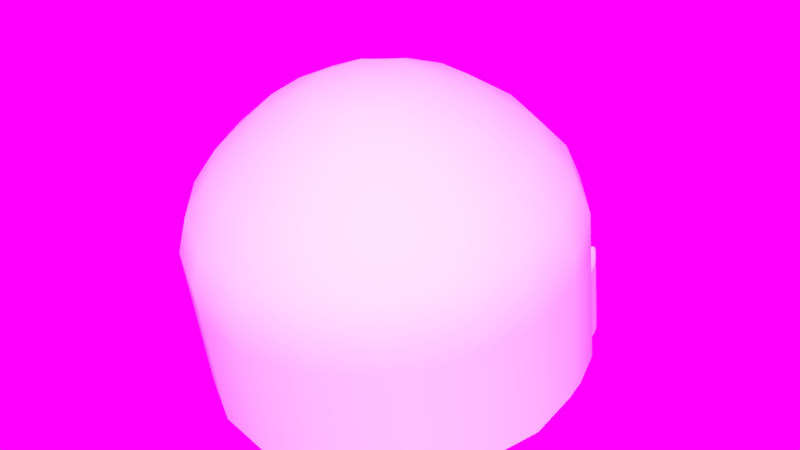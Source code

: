 # Source: armorbonus.blend  (saved by Blender 2.79.2; exported with 4.5.12 LTS)
import bpy
from mathutils import Matrix  # noqa: F401  (used for matrix-valued properties, if any)

bpy.ops.wm.read_factory_settings(use_empty=True)
scene = bpy.context.scene
scene.name = 'Scene'

# ---- collections
col_collection_1 = bpy.data.collections.new('Collection 1'); scene.collection.children.link(col_collection_1)
col_collection_2 = bpy.data.collections.new('Collection 2'); scene.collection.children.link(col_collection_2)
col_collection_3 = bpy.data.collections.new('Collection 3'); scene.collection.children.link(col_collection_3)

# ---- images (referenced by path relative to the original .blend; pixels are not part of the script)
import os
ASSET_DIR = os.environ.get("B2B_ASSET_DIR", "")  # directory of the original .blend (textures are referenced by path, not embedded)
HERE = os.path.dirname(os.path.abspath(__file__))  # packed textures are extracted next to this script under _unpacked/

def load_image(name, relpath, width, height, colorspace="sRGB"):
    """Load a texture the original file referenced (path relative to the .blend, or extracted next to this script)."""
    p = next((c for c in (os.path.join(HERE, relpath), os.path.join(ASSET_DIR, relpath)) if relpath and os.path.exists(c)), "")
    if p:
        img = bpy.data.images.load(p, check_existing=True)
        img.name = name
    else:  # same state as the original file: an image datablock whose file is absent (Cycles renders it pink)
        img = bpy.data.images.new(name, width, height)
        img.source = "FILE"
        img.filepath = "//" + (relpath or name)
    img.colorspace_settings.name = colorspace
    return img
img_studioeganstudio2hdr_hdr = load_image('StudioEganStudio2HDR.hdr', 'StudioEganStudio2HDR.hdr', 1024, 1024, 'Linear Rec.709')

# ---- node groups
ng_auto_smooth = bpy.data.node_groups.new('Auto Smooth', 'GeometryNodeTree')
_s = ng_auto_smooth.interface.new_socket(name='Geometry', in_out='OUTPUT', socket_type='NodeSocketGeometry')
_s = ng_auto_smooth.interface.new_socket(name='Geometry', in_out='INPUT', socket_type='NodeSocketGeometry')
_s = ng_auto_smooth.interface.new_socket(name='Angle', in_out='INPUT', socket_type='NodeSocketFloat')
_s.subtype = 'ANGLE'
_s.min_value = 0.0
_s.max_value = 3.142
ng_auto_smooth.is_modifier = True
_N = ng_auto_smooth.nodes; _L = ng_auto_smooth.links
n0 = _N.new('NodeGroupOutput'); n0.name = 'Group Output'; n0.location = (480, -100)
n1 = _N.new('NodeGroupInput'); n1.name = 'Group Input'; n1.location = (-420, -300)
n2 = _N.new('NodeGroupInput'); n2.name = 'Group Input.001'; n2.location = (-60, -100)
n3 = _N.new('GeometryNodeSetShadeSmooth'); n3.name = 'Set Shade Smooth'; n3.location = (120, -100)
n3.domain = 'EDGE'
n4 = _N.new('GeometryNodeSetShadeSmooth'); n4.name = 'Set Shade Smooth.001'; n4.location = (300, -100)
n5 = _N.new('GeometryNodeInputMeshEdgeAngle'); n5.name = 'Edge Angle'; n5.location = (-420, -220)
n6 = _N.new('GeometryNodeInputEdgeSmooth'); n6.name = 'Is Edge Smooth'; n6.location = (-60, -160)
n7 = _N.new('GeometryNodeInputShadeSmooth'); n7.name = 'Is Face Smooth'; n7.location = (-240, -340)
n8 = _N.new('FunctionNodeBooleanMath'); n8.name = 'Boolean Math'; n8.location = (-60, -220)
n9 = _N.new('FunctionNodeCompare'); n9.name = 'Compare'; n9.location = (-240, -180)
n9.operation = 'LESS_EQUAL'
_L.new(n5.outputs[0], n9.inputs[0])
_L.new(n4.outputs[0], n0.inputs[0])
_L.new(n1.outputs[1], n9.inputs[1])
_L.new(n9.outputs[0], n8.inputs[0])
_L.new(n7.outputs[0], n8.inputs[1])
_L.new(n2.outputs[0], n3.inputs[0])
_L.new(n6.outputs[0], n3.inputs[1])
_L.new(n3.outputs[0], n4.inputs[0])
_L.new(n8.outputs[0], n3.inputs[2])
n0.is_active_output = True

# ---- world
world_world = bpy.data.worlds.new('World'); scene.world = world_world
world_world.use_nodes = True; world_world.node_tree.nodes.clear()
_N = world_world.node_tree.nodes; _L = world_world.node_tree.links
n0 = _N.new('ShaderNodeOutputWorld'); n0.name = 'World Output'; n0.location = (300, 300)
n1 = _N.new('ShaderNodeBackground'); n1.name = 'Background'; n1.location = (10, 300)
n2 = _N.new('ShaderNodeTexEnvironment'); n2.name = 'Environment Texture'; n2.location = (-180, 300)
n2.width = 140
n2.image = img_studioeganstudio2hdr_hdr
_L.new(n1.outputs[0], n0.inputs[0])
_L.new(n2.outputs[0], n1.inputs[0])
n0.is_active_output = True
world_world.color = (0.05088, 0.05088, 0.05088)
world_world.use_sun_shadow = False
world_world.sun_shadow_jitter_overblur = 0.0
world_world.cycles.sampling_method = 'MANUAL'

# ---- meshes
me_mesh_visor = bpy.data.meshes.new('mesh_visor')
me_mesh_visor.from_pydata([(-3.983e-07, 1.222, 1.333), (-0.3901, 1.197, 1.321), (-0.6137, 1.102, 1.285), (-0.6137, 1.263, 0.5896), (-0.3901, 1.357, 0.585), (-0.8796, 0.9595, 1.222), (-1.152, 0.6626, 1.125), (-1.178, 0.7287, 0.5567), (-0.8796, 1.103, 0.5988), (-4.546e-07, 1.395, 0.5823), (0.3901, 1.197, 1.321), (0.6137, 1.102, 1.285), (0.6137, 1.263, 0.5896), (0.3901, 1.357, 0.585), (0.8796, 0.9595, 1.222), (1.152, 0.6626, 1.125), (1.178, 0.7287, 0.5567), (0.8796, 1.103, 0.5988)], [], [(5, 2, 3, 8), (1, 4, 3, 2), (8, 7, 6, 5), (1, 0, 9, 4), (14, 17, 12, 11), (10, 11, 12, 13), (17, 14, 15, 16), (10, 13, 9, 0)])
me_mesh_visor.polygons.foreach_set('use_smooth', [True] * 8)
_k = set([(3, 4), (3, 8), (4, 9), (7, 8), (9, 13), (12, 13), (12, 17), (16, 17)])
me_mesh_visor.attributes.new('sharp_edge', 'BOOLEAN', 'EDGE').data.foreach_set('value', [ (min(e.vertices), max(e.vertices)) in _k for e in me_mesh_visor.edges])
_uv = me_mesh_visor.uv_layers.new(name='UVMap')
_uv.uv.foreach_set('vector', [0.5161, 0.8163, 0.4476, 0.8071, 0.4882, 0.6517, 0.5524, 0.6773, 0.3935, 0.7975, 0.4371, 0.6337, 0.4882, 0.6517, 0.4476, 0.8071, 0.5524, 0.6773, 0.6541, 0.7112, 0.6075, 0.8315, 0.5161, 0.8163, 0.3935, 0.7975, 0.3082, 0.7782, 0.3526, 0.6108, 0.4371, 0.6337, 0.1063, 0.7177, 0.1437, 0.579, 0.2129, 0.5855, 0.1712, 0.7406, 0.2235, 0.7566, 0.1712, 0.7406, 0.2129, 0.5855, 0.2669, 0.5927, 0.1437, 0.579, 0.1063, 0.7177, 0.01822, 0.6898, 0.03724, 0.5628, 0.2235, 0.7566, 0.2669, 0.5927, 0.3526, 0.6108, 0.3082, 0.7782])
me_mesh_visor.use_remesh_preserve_volume = False
me_mesh_visor.use_remesh_preserve_attributes = False
me_mesh_visor.use_mirror_x = True
me_mesh_visor.update()
me_mesh_helmet = bpy.data.meshes.new('mesh_helmet')
me_mesh_helmet.from_pydata([(-0.2747, 1.276, 1.272), (-0.3272, 1.482, 0.04327), (-1.168, 0.6818, 1.058), (-0.3901, 1.25, 1.262), (-0.6137, 1.153, 1.231), (-0.5047, 1.204, 1.248), (-0.8796, 1.007, 1.176), (-1.014, 0.8996, 1.135), (-0.951, 0.958, 1.157), (-1.07, 0.8553, 1.004), (-0.3304, 1.324, 0.9873), (4.996e-07, -1.443, 1.311), (-0.8874, -1.108, 1.273), (-1.196, -0.7281, 1.229), (-1.359, -0.2625, 1.173), (-1.357, 0.1534, 1.124), (-0.2617, 1.388, 1.294), (-0.2811, 1.366, 1.288), (-0.3336, 1.624, 0.06712), (-0.3156, 1.651, 0.06793), (-0.3429, 1.476, 0.07839), (-0.3479, 1.627, 0.1108), (-0.3301, 1.654, 0.1099), (-1.061, 1.261, 0.1313), (-1.289, 0.8881, 0.2624), (-1.466, -0.1216, 0.2212), (-1.289, -0.6007, 0.141), (-0.9568, -0.9913, 0.07557), (-0.5091, -1.246, 0.03289), (-0.5091, 1.316, 1.668), (-0.9568, 1.061, 1.625), (-1.289, 0.6709, 1.56), (-1.466, 0.1918, 1.48), (-1.466, -0.3181, 1.394), (-1.289, -0.7972, 1.314), (-0.9568, -1.188, 1.249), (-0.5091, -1.443, 1.206), (-0.4754, 1.179, 1.929), (-0.8935, 0.9409, 1.889), (-1.204, 0.5762, 1.828), (-1.369, 0.1287, 1.753), (-1.369, -0.3474, 1.673), (-1.204, -0.7948, 1.598), (-0.8935, -1.16, 1.537), (-0.4754, -1.398, 1.497), (-0.4008, 0.9317, 2.164), (-0.7533, 0.731, 2.13), (-1.015, 0.4235, 2.079), (-1.154, 0.0463, 2.016), (-1.154, -0.3551, 1.948), (-1.015, -0.7323, 1.885), (-0.7533, -1.04, 1.834), (-0.4008, -1.24, 1.8), (-0.2795, 0.5544, 2.399), (-0.7076, 0.2, 2.339), (-0.8047, -0.06298, 2.295), (-0.7076, -0.6059, 2.204), (-0.5252, -0.8203, 2.168), (-0.2795, -0.9602, 2.145), (-1.466, 0.2342, 1.227), (-1.466, -0.2847, 1.14), (-1.289, 0.7488, 1.094), (-1.289, -0.7548, 1.061), (-0.5091, -1.401, 0.9574), (-0.9568, -1.145, 0.9956), (-0.5091, 1.359, 1.415), (-0.9568, 1.104, 1.372), (-1.289, 0.7133, 1.307), (-1.167, 1.071, 0.215), (-1.466, 0.2897, 0.2901), (-1.432, 0.4848, 0.298), (-0.9592, 1.511, 0.0363), (-0.8883, 1.661, 0.02326), (-0.9264, 1.588, 0.02501), (3.281e-07, -1.23, 0.03563), (-0.9639, 1.214, 0.123), (-1.196, 0.8349, 0.2527), (-1.359, -0.1035, 0.224), (-1.196, -0.5475, 0.1499), (-0.8874, -0.9097, 0.08923), (-0.4722, -1.146, 0.04965), (-0.4722, -1.356, 1.3), (-1.076, 0.8407, 1.084), (-1.076, 1.014, 0.2041), (-0.9648, 1.105, 0.7569), (-0.7113, 1.739, 0.02928), (-0.7113, 1.624, 0.7119), (-1.358, 0.2803, 0.2889), (-0.8604, 1.468, 0.02893), (-0.7951, 1.608, 0.01443), (-0.8293, 1.541, 0.01728), (-0.8061, 1.474, 0.7158), (-1.062, 0.8669, 1.027), (-1.063, 0.8477, 1.116), (-0.8621, 1.348, 0.7232), (-1.031, 0.9162, 0.9541), (-4.476e-07, 1.404, 1.301), (-6.587e-07, 1.739, 0.03503), (0.2747, 1.276, 1.272), (0.3272, 1.482, 0.04327), (-5.851e-07, 1.508, -0.003605), (1.195, 0.7003, 1.06), (0.3901, 1.25, 1.262), (0.6137, 1.153, 1.231), (0.5047, 1.204, 1.248), (0.8796, 1.007, 1.176), (1.014, 0.8996, 1.135), (0.951, 0.958, 1.157), (1.073, 0.8455, 1.027), (0.3304, 1.324, 0.9873), (-4.527e-07, 1.344, 0.9856), (0.8874, -1.108, 1.273), (1.196, -0.7281, 1.229), (1.359, -0.2625, 1.173), (1.357, 0.1534, 1.124), (0.2617, 1.388, 1.294), (0.2811, 1.366, 1.288), (0.3336, 1.624, 0.06712), (0.3156, 1.651, 0.06793), (0.3429, 1.476, 0.07839), (0.3479, 1.627, 0.1108), (0.3301, 1.654, 0.1099), (-6.572e-07, 1.742, 0.06835), (3.616e-07, -1.335, 0.01806), (1.061, 1.261, 0.1313), (1.289, 0.8881, 0.2624), (1.466, -0.1216, 0.2212), (1.289, -0.6007, 0.141), (0.9568, -0.9913, 0.07557), (0.5091, -1.246, 0.03289), (5.193e-07, -1.531, 1.191), (-4.179e-07, 1.405, 1.683), (0.5091, 1.316, 1.668), (0.9568, 1.061, 1.625), (1.289, 0.6709, 1.56), (1.466, 0.1918, 1.48), (1.466, -0.318, 1.394), (1.289, -0.7971, 1.314), (0.9568, -1.188, 1.249), (0.5091, -1.443, 1.206), (5.254e-07, -1.48, 1.483), (-3.499e-07, 1.262, 1.942), (0.4754, 1.179, 1.929), (0.8935, 0.9409, 1.889), (1.204, 0.5762, 1.828), (1.369, 0.1287, 1.753), (1.369, -0.3474, 1.673), (1.204, -0.7948, 1.598), (0.8935, -1.16, 1.537), (0.4754, -1.398, 1.497), (4.929e-07, -1.31, 1.788), (-2.45e-07, 1.001, 2.176), (0.4008, 0.9317, 2.164), (0.7533, 0.731, 2.13), (1.015, 0.4235, 2.079), (1.154, 0.0463, 2.016), (1.154, -0.3551, 1.948), (1.015, -0.7323, 1.885), (0.7533, -1.04, 1.834), (0.4008, -1.24, 1.8), (4.201e-07, -1.009, 2.137), (4.853e-07, -1.489, 0.9381), (0.7076, 0.2, 2.339), (0.8047, -0.06298, 2.295), (0.8047, -0.3429, 2.248), (0.7076, -0.6059, 2.204), (0.5252, -0.8203, 2.168), (0.2795, -0.9602, 2.145), (1.466, 0.2342, 1.227), (1.466, -0.2847, 1.14), (1.289, 0.7488, 1.094), (1.289, -0.7548, 1.061), (0.5091, -1.401, 0.9574), (0.9568, -1.145, 0.9956), (-4.519e-07, 1.447, 1.43), (0.5091, 1.359, 1.415), (0.9568, 1.104, 1.372), (1.289, 0.7133, 1.307), (1.167, 1.071, 0.215), (1.466, 0.2897, 0.2901), (1.432, 0.4848, 0.298), (0.9592, 1.511, 0.0363), (0.8883, 1.661, 0.02326), (0.9264, 1.588, 0.02501), (0.9639, 1.214, 0.123), (1.196, 0.8349, 0.2527), (1.359, -0.1035, 0.224), (1.196, -0.5475, 0.1499), (0.8874, -0.9097, 0.08923), (0.4722, -1.146, 0.04965), (0.4722, -1.356, 1.3), (1.076, 0.8407, 1.084), (1.076, 1.014, 0.2041), (0.9648, 1.105, 0.7569), (0.7113, 1.739, 0.02928), (0.7113, 1.624, 0.7119), (1.358, 0.2803, 0.2889), (0.8604, 1.468, 0.02893), (0.7951, 1.608, 0.01443), (0.8293, 1.541, 0.01728), (0.8061, 1.474, 0.7158), (1.062, 0.8669, 1.027), (1.063, 0.8477, 1.116), (0.8621, 1.348, 0.7232), (1.031, 0.9162, 0.9541), (0.5252, 0.4144, 2.375), (0.2795, 0.5544, 2.399), (3.802e-08, 0.603, 2.407), (-0.5252, 0.4144, 2.375), (-0.8047, -0.3429, 2.248), (-0.1037, -0.6318, 2.406), (0.1782, -0.605, 2.41), (1.542e-07, -0.2453, 2.525), (0.3767, -0.4058, 2.444), (0.399, -0.1274, 2.49), (0.2346, 0.1001, 2.528), (-0.03961, 0.1701, 2.54), (-0.2953, 0.04984, 2.52), (-0.4128, -0.2043, 2.477), (-0.3371, -0.4735, 2.432), (-0.9483, 1.121, 1.215), (-0.9568, 1.128, 1.229), (-0.5091, 1.378, 1.297), (-0.5052, 1.369, 1.283), (-1.169, 0.8966, 1.1), (-1.15, 0.9009, 1.096), (-1.05, 1.149, 0.7652), (-1.06, 1.158, 0.746), (-0.809, 1.786, 0.03765), (-0.7922, 1.79, 0.03776), (-0.809, 1.675, 0.7004), (-0.7922, 1.675, 0.7204), (-0.8906, 1.518, 0.7233), (-0.9163, 1.494, 0.7036), (-1.144, 0.9416, 1.011), (-1.134, 0.9288, 1.039), (-1.136, 0.9092, 1.128), (-1.152, 0.9072, 1.138), (-0.9607, 1.395, 0.7113), (-0.9497, 1.387, 0.7297), (0.9568, 1.128, 1.229), (0.9483, 1.121, 1.215), (0.5047, 1.369, 1.283), (0.5091, 1.378, 1.297), (-4.66e-07, 1.465, 1.325), (-0.0001071, 1.455, 1.311), (1.15, 0.901, 1.096), (1.169, 0.8965, 1.1), (1.06, 1.157, 0.7469), (1.05, 1.149, 0.7652), (0.7922, 1.79, 0.03776), (0.809, 1.786, 0.03765), (0.7922, 1.675, 0.7204), (0.809, 1.675, 0.7003), (0.9164, 1.493, 0.71), (0.8906, 1.518, 0.7233), (1.134, 0.9289, 1.039), (1.144, 0.9417, 1.011), (1.152, 0.9072, 1.138), (1.136, 0.9094, 1.128), (0.9497, 1.387, 0.7297), (0.9607, 1.394, 0.7144), (-0.3301, 1.654, 0.1099), (-0.3479, 1.627, 0.1108), (-6.572e-07, 1.742, 0.06835), (-1.167, 1.071, 0.215), (-1.061, 1.261, 0.1313), (-1.289, -0.6007, 0.141), (-1.466, -0.1216, 0.2212), (-0.9568, -0.9913, 0.07557), (-0.5091, -1.246, 0.03289), (3.616e-07, -1.335, 0.01806), (-1.289, 0.8881, 0.2624), (-1.432, 0.4848, 0.298), (-1.466, 0.2897, 0.2901), (-0.8883, 1.661, 0.02326), (-0.9264, 1.588, 0.02501), (-0.9592, 1.511, 0.0363), (-1.076, 1.014, 0.2041), (-0.9639, 1.214, 0.123), (-1.196, -0.5475, 0.1499), (-1.359, -0.1035, 0.224), (-0.8874, -0.9097, 0.08923), (-0.4722, -1.146, 0.04965), (3.281e-07, -1.23, 0.03563), (-1.196, 0.8349, 0.2527), (-0.7113, 1.624, 0.7119), (-0.7113, 1.739, 0.02928), (-0.8621, 1.348, 0.7232), (-0.8061, 1.474, 0.7158), (-1.358, 0.2803, 0.2889), (-0.7951, 1.608, 0.01443), (-0.8293, 1.541, 0.01728), (-0.8604, 1.468, 0.02893), (-0.9648, 1.105, 0.7569), (-1.031, 0.9162, 0.9541), (0.3301, 1.654, 0.1099), (0.3479, 1.627, 0.1108), (1.167, 1.071, 0.215), (1.061, 1.261, 0.1313), (1.289, -0.6007, 0.141), (1.466, -0.1216, 0.2212), (0.9568, -0.9913, 0.07557), (0.5091, -1.246, 0.03289), (1.289, 0.8881, 0.2624), (1.432, 0.4848, 0.298), (1.466, 0.2897, 0.2901), (0.8883, 1.661, 0.02326), (0.9264, 1.588, 0.02501), (0.9592, 1.511, 0.0363), (1.076, 1.014, 0.2041), (0.9639, 1.214, 0.123), (1.196, -0.5475, 0.1499), (1.359, -0.1035, 0.224), (0.8874, -0.9097, 0.08923), (0.4722, -1.146, 0.04965), (1.196, 0.8349, 0.2527), (0.7113, 1.624, 0.7119), (0.7113, 1.739, 0.02928), (0.8621, 1.348, 0.7232), (0.8061, 1.474, 0.7158), (1.358, 0.2803, 0.2889), (0.7951, 1.608, 0.01443), (0.8293, 1.541, 0.01728), (0.8604, 1.468, 0.02893), (0.9648, 1.105, 0.7569), (1.031, 0.9162, 0.9541), (-0.9568, 1.128, 1.229), (-0.5091, 1.378, 1.297), (-0.5052, 1.369, 1.283), (-0.9483, 1.121, 1.215), (-4.66e-07, 1.465, 1.325), (-0.0001071, 1.455, 1.311), (-1.134, 0.9288, 1.039), (-1.05, 1.149, 0.7652), (-1.06, 1.158, 0.746), (-1.144, 0.9416, 1.011), (-0.7922, 1.675, 0.7204), (-0.809, 1.786, 0.03765), (-0.809, 1.675, 0.7004), (-0.9497, 1.387, 0.7297), (-0.8906, 1.518, 0.7233), (-0.9163, 1.494, 0.7036), (-0.9607, 1.395, 0.7113), (-1.152, 0.9072, 1.138), (-1.136, 0.9092, 1.128), (-1.15, 0.9009, 1.096), (-1.169, 0.8966, 1.1), (0.9483, 1.121, 1.215), (0.5047, 1.369, 1.283), (0.5091, 1.378, 1.297), (0.9568, 1.128, 1.229), (1.144, 0.9417, 1.011), (1.06, 1.157, 0.7469), (1.05, 1.149, 0.7652), (1.134, 0.9289, 1.039), (0.809, 1.675, 0.7003), (0.809, 1.786, 0.03765), (0.7922, 1.675, 0.7204), (0.9607, 1.394, 0.7144), (0.9164, 1.493, 0.71), (0.8906, 1.518, 0.7233), (0.9497, 1.387, 0.7297), (1.136, 0.9094, 1.128), (1.152, 0.9072, 1.138), (1.169, 0.8965, 1.1), (1.15, 0.901, 1.096)], [], [(110, 10, 20, 1), (18, 1, 20, 21), (97, 100, 1, 18, 19), (5, 223, 3), (1, 100, 110), (18, 21, 262, 19), (16, 96, 122, 22), (263, 20, 10), (263, 10, 0, 17), (22, 263, 17, 16), (262, 97, 19), (262, 264, 97), (60, 33, 32, 59), (62, 34, 33, 60), (64, 35, 34, 62), (63, 36, 35, 64), (65, 29, 131, 174), (161, 130, 36, 63), (66, 30, 29, 65), (67, 31, 30, 66), (59, 32, 31, 67), (130, 140, 44, 36), (30, 38, 37, 29), (31, 39, 38, 30), (32, 40, 39, 31), (33, 41, 40, 32), (34, 42, 41, 33), (35, 43, 42, 34), (36, 44, 43, 35), (29, 37, 141, 131), (39, 47, 46, 38), (40, 48, 47, 39), (41, 49, 48, 40), (42, 50, 49, 41), (43, 51, 50, 42), (44, 52, 51, 43), (37, 45, 151, 141), (140, 150, 52, 44), (38, 46, 45, 37), (48, 55, 54, 47), (49, 209, 55, 48), (50, 56, 209, 49), (51, 57, 56, 50), (52, 58, 57, 51), (45, 53, 207, 151), (150, 160, 58, 52), (46, 208, 53, 45), (47, 54, 208, 46), (59, 67, 61), (224, 67, 237), (272, 61, 224, 68), (237, 67, 66, 221), (271, 161, 63, 270), (223, 16, 17), (270, 63, 64, 269), (269, 64, 62, 267), (267, 62, 60, 268), (273, 59, 61, 272), (239, 334, 84, 288), (225, 236, 93, 82), (274, 59, 273), (268, 60, 59, 274), (95, 235, 92), (233, 275, 276), (72, 338, 229, 85, 89), (68, 224, 234), (334, 235, 95, 84), (8, 220, 6), (341, 239, 288, 91), (61, 67, 224), (285, 83, 9, 2), (221, 66, 65, 328), (284, 283, 81, 11), (245, 115, 96), (283, 282, 12, 81), (282, 78, 13, 12), (290, 285, 2, 15), (75, 293, 94, 294), (77, 290, 15, 14), (289, 292, 291), (289, 293, 292), (291, 287, 286, 289), (293, 289, 94), (265, 266, 279, 278), (26, 25, 281, 280), (27, 26, 280, 79), (28, 27, 79, 80), (123, 28, 80, 74), (7, 236, 220, 8), (328, 65, 174, 331), (24, 265, 278, 76), (23, 227, 238, 277), (275, 233, 230, 228), (233, 276, 277), (69, 70, 87), (25, 69, 87, 281), (70, 24, 76, 87), (73, 72, 89, 90), (71, 73, 90, 88), (231, 341, 91, 86), (277, 238, 233), (266, 71, 88, 279), (240, 243, 175, 176), (234, 227, 23, 68), (235, 225, 82, 92), (229, 231, 86, 85), (245, 16, 223), (220, 4, 6), (17, 0, 3, 223), (236, 7, 93), (14, 13, 78, 77), (9, 75, 294, 295), (83, 75, 9), (110, 99, 119, 109), (117, 120, 119, 99), (97, 118, 117, 99, 100), (243, 331, 174, 175), (99, 110, 100), (117, 118, 296, 120), (115, 121, 122, 96), (297, 109, 119), (297, 116, 98, 109), (121, 115, 116, 297), (296, 118, 97), (296, 97, 264), (169, 168, 135, 136), (171, 169, 136, 137), (173, 171, 137, 138), (172, 173, 138, 139), (175, 174, 131, 132), (161, 172, 139, 130), (176, 175, 132, 133), (177, 176, 133, 134), (168, 177, 134, 135), (130, 139, 149, 140), (133, 132, 142, 143), (134, 133, 143, 144), (135, 134, 144, 145), (136, 135, 145, 146), (137, 136, 146, 147), (138, 137, 147, 148), (139, 138, 148, 149), (132, 131, 141, 142), (144, 143, 153, 154), (145, 144, 154, 155), (146, 145, 155, 156), (147, 146, 156, 157), (148, 147, 157, 158), (149, 148, 158, 159), (142, 141, 151, 152), (140, 149, 159, 150), (143, 142, 152, 153), (155, 154, 162, 163), (156, 155, 163, 164), (157, 156, 164, 165), (158, 157, 165, 166), (159, 158, 166, 167), (152, 151, 207, 206), (150, 159, 167, 160), (153, 152, 206, 205), (154, 153, 205, 162), (168, 170, 177), (298, 257, 247), (256, 201, 191, 246), (258, 240, 176, 177), (271, 303, 172, 161), (245, 349, 115), (303, 302, 173, 172), (302, 300, 171, 173), (300, 301, 169, 171), (305, 304, 170, 168), (257, 298, 299, 353), (170, 247, 177), (306, 305, 168), (301, 306, 168, 169), (255, 200, 319, 260), (181, 360, 261), (182, 198, 194, 250, 251), (246, 191, 202, 259), (260, 319, 193, 249), (106, 107, 241, 259), (360, 308, 307), (116, 349, 102, 98), (316, 101, 108, 192), (107, 105, 241), (284, 11, 190, 315), (304, 298, 247, 170), (315, 190, 111, 314), (314, 111, 112, 187), (321, 114, 101, 316), (184, 325, 203, 324), (186, 113, 114, 321), (320, 322, 323), (320, 323, 324), (322, 320, 317, 318), (324, 203, 320), (178, 310, 311, 124), (127, 312, 313, 126), (128, 188, 312, 127), (129, 189, 188, 128), (123, 74, 189, 129), (103, 104, 349, 241), (104, 102, 349), (125, 185, 310, 178), (307, 357, 253, 360), (252, 195, 200, 255), (204, 201, 256), (179, 196, 180), (126, 313, 196, 179), (180, 196, 185, 125), (183, 199, 198, 182), (309, 197, 199, 183), (250, 194, 195, 252), (360, 181, 308), (124, 311, 197, 309), (247, 258, 177), (299, 181, 261, 353), (249, 193, 204, 256), (245, 96, 16), (349, 116, 115), (241, 105, 103), (259, 202, 106), (113, 186, 187, 112), (108, 326, 325, 184), (192, 108, 184), (209, 218, 55), (205, 215, 214, 162), (56, 219, 218, 209), (206, 215, 205), (167, 211, 210, 160), (57, 219, 56), (207, 216, 215, 206), (166, 211, 167), (58, 210, 219, 57), (53, 216, 207), (165, 213, 211, 166), (160, 210, 58), (208, 217, 216, 53), (164, 213, 165), (54, 217, 208), (163, 214, 213, 164), (55, 218, 217, 54), (162, 214, 163), (218, 212, 217), (216, 212, 215), (211, 212, 210), (219, 212, 218), (214, 212, 213), (213, 212, 211), (210, 212, 219), (215, 212, 214), (217, 212, 216), (327, 222, 329, 330), (222, 244, 332, 329), (333, 226, 335, 336), (337, 229, 338, 339), (340, 232, 342, 343), (232, 337, 339, 342), (344, 327, 330, 345), (346, 333, 336, 347), (347, 344, 345, 346), (226, 340, 343, 335), (348, 242, 350, 351), (242, 332, 244, 350), (352, 248, 354, 355), (356, 251, 250, 358), (359, 254, 361, 362), (254, 356, 358, 361), (363, 348, 351, 364), (365, 352, 355, 366), (366, 363, 364, 365), (248, 359, 362, 354), (4, 220, 223, 5)])
me_mesh_helmet.polygons.foreach_set('use_smooth', [1, 1, 1, 1, 1, 1, 1, 1, 1, 1, 1, 1, 1, 1, 1, 1, 1, 1, 1, 1, 1, 1, 1, 1, 1, 1, 1, 1, 1, 1, 1, 1, 1, 1, 1, 1, 1, 1, 1, 1, 1, 1, 1, 1, 1, 1, 1, 1, 1, 1, 1, 1, 1, 1, 1, 1, 1, 1, 1, 1, 1, 1, 1, 1, 1, 1, 1, 1, 1, 1, 1, 1, 1, 1, 1, 1, 1, 1, 1, 1, 1, 1, 1, 1, 1, 1, 1, 1, 1, 1, 1, 1, 1, 1, 1, 1, 1, 1, 1, 1, 1, 1, 1, 1, 1, 1, 1, 1, 1, 1, 0, 1, 1, 1, 1, 1, 1, 1, 1, 1, 1, 1, 1, 1, 1, 1, 1, 1, 1, 1, 1, 1, 1, 1, 1, 1, 1, 1, 1, 1, 1, 1, 1, 1, 1, 1, 1, 1, 1, 1, 1, 1, 1, 1, 1, 1, 1, 1, 1, 1, 1, 1, 1, 1, 1, 1, 1, 1, 1, 1, 1, 1, 1, 1, 1, 1, 1, 1, 1, 1, 1, 1, 1, 1, 1, 1, 1, 1, 1, 1, 1, 1, 1, 1, 1, 1, 1, 1, 1, 1, 1, 1, 1, 1, 1, 1, 1, 1, 1, 1, 1, 1, 1, 1, 1, 1, 1, 1, 1, 1, 1, 1, 0, 1, 1, 1, 1, 1, 1, 1, 1, 1, 1, 1, 1, 1, 1, 1, 1, 1, 1, 1, 1, 1, 1, 1, 1, 1, 1, 1, 1, 1, 1, 1, 1, 1, 1, 1, 1, 1, 1, 1, 1, 1, 1, 1, 1, 1, 1, 1, 1, 1, 1])
_k = set([(7, 93), (10, 110), (20, 21), (20, 263), (21, 262), (22, 122), (22, 263), (23, 68), (23, 277), (24, 70), (24, 265), (25, 26), (25, 69), (26, 27), (27, 28), (28, 123), (68, 272), (69, 70), (71, 73), (71, 266), (72, 73), (72, 338), (74, 80), (74, 189), (75, 83), (75, 293), (76, 87), (76, 278), (77, 78), (77, 290), (78, 282), (79, 80), (79, 280), (82, 92), (82, 93), (83, 285), (84, 95), (84, 288), (85, 86), (85, 89), (86, 91), (87, 281), (88, 90), (88, 279), (89, 90), (91, 288), (92, 95), (94, 289), (94, 294), (106, 202), (109, 110), (119, 120), (119, 297), (120, 296), (121, 122), (121, 297), (123, 129), (124, 178), (124, 309), (125, 178), (125, 180), (126, 127), (126, 179), (127, 128), (128, 129), (179, 180), (181, 299), (181, 308), (182, 183), (182, 251), (183, 309), (184, 192), (184, 324), (185, 196), (185, 310), (186, 187), (186, 321), (187, 314), (188, 189), (188, 312), (191, 201), (191, 202), (192, 316), (193, 204), (193, 319), (194, 195), (194, 198), (195, 200), (196, 313), (197, 199), (197, 311), (198, 199), (200, 319), (201, 204), (203, 320), (203, 325), (220, 223), (220, 236), (221, 237), (221, 328), (222, 244), (222, 327), (223, 245), (224, 234), (224, 237), (225, 235), (225, 236), (226, 333), (226, 340), (227, 234), (227, 238), (228, 230), (228, 275), (229, 231), (229, 337), (230, 233), (231, 341), (232, 337), (232, 340), (233, 238), (235, 334), (239, 334), (239, 341), (240, 243), (240, 258), (241, 259), (241, 349), (242, 332), (242, 348), (243, 331), (244, 350), (245, 349), (246, 256), (246, 259), (247, 257), (247, 258), (248, 352), (248, 359), (249, 256), (249, 260), (250, 252), (250, 358), (251, 356), (252, 255), (253, 357), (253, 360), (254, 356), (254, 359), (255, 260), (257, 353), (261, 353), (261, 360), (262, 264), (264, 296), (265, 266), (267, 268), (267, 269), (268, 274), (269, 270), (270, 271), (271, 303), (272, 273), (273, 274), (275, 276), (276, 277), (278, 279), (280, 281), (282, 283), (283, 284), (284, 315), (285, 290), (286, 287), (286, 289), (287, 291), (291, 292), (292, 293), (294, 295), (298, 299), (298, 304), (300, 301), (300, 302), (301, 306), (302, 303), (304, 305), (305, 306), (307, 308), (307, 357), (310, 311), (312, 313), (314, 315), (316, 321), (317, 318), (317, 320), (318, 322), (322, 323), (323, 324), (325, 326), (327, 344), (328, 331), (329, 330), (329, 332), (330, 345), (333, 346), (335, 336), (335, 343), (336, 347), (338, 339), (339, 342), (342, 343), (344, 347), (345, 346), (348, 363), (350, 351), (351, 364), (352, 365), (354, 355), (354, 362), (355, 366), (358, 361), (361, 362), (363, 366), (364, 365)])
me_mesh_helmet.attributes.new('sharp_edge', 'BOOLEAN', 'EDGE').data.foreach_set('value', [ (min(e.vertices), max(e.vertices)) in _k for e in me_mesh_helmet.edges])
_uv = me_mesh_helmet.uv_layers.new(name='UVMap')
_uv.uv.foreach_set('vector', [0.09205, 0.5311, 0.01787, 0.5323, 0.01497, 0.326, 0.0186, 0.3178, 0.3095, 0.3738, 0.3279, 0.3589, 0.3324, 0.3652, 0.311, 0.38, 0.2661, 0.3701, 0.2664, 0.327, 0.3279, 0.3589, 0.3095, 0.3738, 0.305, 0.374, 0.366, 0.4221, 0.3937, 0.4242, 0.3772, 0.4441, 0.0186, 0.3178, 0.09205, 0.3064, 0.09205, 0.5311, 0.3095, 0.3738, 0.311, 0.38, 0.3064, 0.3798, 0.305, 0.374, 0.3093, 0.5554, 0.2649, 0.5581, 0.2661, 0.3743, 0.3064, 0.3798, 0.311, 0.38, 0.3324, 0.3652, 0.3305, 0.5102, 0.311, 0.38, 0.3305, 0.5102, 0.3282, 0.5558, 0.3139, 0.555, 0.3064, 0.3798, 0.311, 0.38, 0.3139, 0.555, 0.3093, 0.5554, 0.3064, 0.3798, 0.2661, 0.3701, 0.305, 0.374, 0.3064, 0.3798, 0.2661, 0.3743, 0.2661, 0.3701, 0.539, 0.1783, 0.5476, 0.2078, 0.495, 0.2328, 0.4739, 0.2051, 0.6022, 0.174, 0.6022, 0.2015, 0.5476, 0.2078, 0.539, 0.1783, 0.6619, 0.1848, 0.6542, 0.2097, 0.6022, 0.2015, 0.6022, 0.174, 0.7147, 0.2114, 0.7002, 0.2325, 0.6542, 0.2097, 0.6619, 0.1848, 0.4145, 0.4175, 0.4486, 0.4071, 0.4821, 0.4628, 0.4536, 0.4847, 0.7588, 0.2494, 0.7384, 0.2651, 0.7002, 0.2325, 0.7147, 0.2114, 0.3959, 0.3405, 0.4358, 0.3431, 0.4486, 0.4071, 0.4145, 0.4175, 0.4162, 0.2582, 0.4521, 0.2788, 0.4358, 0.3431, 0.3959, 0.3405, 0.4739, 0.2051, 0.495, 0.2328, 0.4521, 0.2788, 0.4162, 0.2582, 0.7384, 0.2651, 0.7176, 0.2812, 0.6854, 0.2538, 0.7002, 0.2325, 0.4358, 0.3431, 0.473, 0.3465, 0.4822, 0.3973, 0.4486, 0.4071, 0.4521, 0.2788, 0.4854, 0.2969, 0.473, 0.3465, 0.4358, 0.3431, 0.495, 0.2328, 0.5168, 0.2589, 0.4854, 0.2969, 0.4521, 0.2788, 0.5476, 0.2078, 0.5582, 0.2366, 0.5168, 0.2589, 0.495, 0.2328, 0.6022, 0.2015, 0.603, 0.2295, 0.5582, 0.2366, 0.5476, 0.2078, 0.6542, 0.2097, 0.6465, 0.2357, 0.603, 0.2295, 0.6022, 0.2015, 0.7002, 0.2325, 0.6854, 0.2538, 0.6465, 0.2357, 0.6542, 0.2097, 0.4486, 0.4071, 0.4822, 0.3973, 0.5092, 0.4418, 0.4821, 0.4628, 0.4854, 0.2969, 0.5183, 0.3135, 0.5098, 0.35, 0.473, 0.3465, 0.5168, 0.2589, 0.5402, 0.2844, 0.5183, 0.3135, 0.4854, 0.2969, 0.5582, 0.2366, 0.5707, 0.2661, 0.5402, 0.2844, 0.5168, 0.2589, 0.603, 0.2295, 0.6049, 0.2592, 0.5707, 0.2661, 0.5582, 0.2366, 0.6465, 0.2357, 0.6389, 0.2632, 0.6049, 0.2592, 0.603, 0.2295, 0.6854, 0.2538, 0.6698, 0.2768, 0.6389, 0.2632, 0.6465, 0.2357, 0.4822, 0.3973, 0.5164, 0.3876, 0.5365, 0.4207, 0.5092, 0.4418, 0.7176, 0.2812, 0.6952, 0.2984, 0.6698, 0.2768, 0.6854, 0.2538, 0.473, 0.3465, 0.5098, 0.35, 0.5164, 0.3876, 0.4822, 0.3973, 0.5402, 0.2844, 0.5686, 0.3127, 0.556, 0.3312, 0.5183, 0.3135, 0.5707, 0.2661, 0.5871, 0.3003, 0.5686, 0.3127, 0.5402, 0.2844, 0.6049, 0.2592, 0.6087, 0.295, 0.5871, 0.3003, 0.5707, 0.2661, 0.6389, 0.2632, 0.6308, 0.2969, 0.6087, 0.295, 0.6049, 0.2592, 0.6698, 0.2768, 0.6511, 0.3054, 0.6308, 0.2969, 0.6389, 0.2632, 0.5164, 0.3876, 0.5555, 0.3764, 0.5678, 0.3966, 0.5365, 0.4207, 0.6952, 0.2984, 0.6678, 0.3195, 0.6511, 0.3054, 0.6698, 0.2768, 0.5098, 0.35, 0.5514, 0.3535, 0.5555, 0.3764, 0.5164, 0.3876, 0.5183, 0.3135, 0.556, 0.3312, 0.5514, 0.3535, 0.5098, 0.35, 0.4739, 0.2051, 0.4162, 0.2582, 0.3839, 0.235, 0.35, 0.2678, 0.4162, 0.2582, 0.3551, 0.2767, 0.2842, 0.06768, 0.3839, 0.235, 0.35, 0.2678, 0.2287, 0.0672, 0.3551, 0.2767, 0.4162, 0.2582, 0.3959, 0.3405, 0.3714, 0.3414, 0.8641, 0.1683, 0.7588, 0.2494, 0.7147, 0.2114, 0.791, 0.1023, 0.3937, 0.4242, 0.4115, 0.4602, 0.4066, 0.4583, 0.791, 0.1023, 0.7147, 0.2114, 0.6619, 0.1848, 0.7051, 0.05927, 0.7051, 0.05927, 0.6619, 0.1848, 0.6022, 0.174, 0.6105, 0.03495, 0.6105, 0.03495, 0.6022, 0.174, 0.539, 0.1783, 0.5078, 0.03294, 0.3813, 0.0537, 0.4739, 0.2051, 0.3839, 0.235, 0.2842, 0.06768, 0.1785, 0.1974, 0.2472, 0.2038, 0.2404, 0.2281, 0.1772, 0.2193, 0.3455, 0.27, 0.3513, 0.2788, 0.3297, 0.2909, 0.3257, 0.2845, 0.4206, 0.04396, 0.4739, 0.2051, 0.3813, 0.0537, 0.5078, 0.03294, 0.539, 0.1783, 0.4739, 0.2051, 0.4206, 0.04396, 0.2986, 0.2636, 0.3314, 0.2584, 0.3156, 0.2752, 0.1525, 0.1901, 0.08226, 0.0777, 0.0966, 0.07133, 0.08226, 0.0777, 0.06235, 0.09218, 0.05977, 0.09381, 0.03612, 0.08792, 0.06683, 0.05518, 0.2287, 0.0672, 0.35, 0.2678, 0.3283, 0.2506, 0.2472, 0.2038, 0.3314, 0.2584, 0.2986, 0.2636, 0.2404, 0.2281, 0.3412, 0.3244, 0.3681, 0.342, 0.343, 0.3416, 0.1455, 0.1945, 0.1785, 0.1974, 0.1772, 0.2193, 0.1433, 0.2172, 0.3839, 0.235, 0.4162, 0.2582, 0.35, 0.2678, 0.5546, 0.8653, 0.5705, 0.8596, 0.5686, 0.922, 0.5541, 0.9282, 0.3714, 0.3414, 0.3959, 0.3405, 0.4145, 0.4175, 0.3965, 0.4233, 0.3347, 0.8753, 0.3714, 0.8753, 0.3715, 0.9724, 0.3347, 0.9744, 0.4381, 0.4967, 0.4703, 0.5289, 0.4315, 0.5018, 0.3714, 0.8753, 0.4081, 0.8753, 0.4082, 0.9672, 0.3715, 0.9724, 0.4081, 0.8753, 0.4449, 0.8752, 0.4449, 0.959, 0.4082, 0.9672, 0.5114, 0.8752, 0.5546, 0.8653, 0.5541, 0.9282, 0.5124, 0.9399, 0.5871, 0.851, 0.6068, 0.8409, 0.6061, 0.8948, 0.5865, 0.9003, 0.4815, 0.8752, 0.5114, 0.8752, 0.5124, 0.9399, 0.4816, 0.9489, 0.6165, 0.8927, 0.6127, 0.8391, 0.6184, 0.8381, 0.6165, 0.8927, 0.6068, 0.8409, 0.6127, 0.8391, 0.6184, 0.8381, 0.6303, 0.8376, 0.6299, 0.8906, 0.6165, 0.8927, 0.6068, 0.8409, 0.6165, 0.8927, 0.6061, 0.8948, 0.2287, 0.0672, 0.1739, 0.06376, 0.1717, 0.0399, 0.2282, 0.04209, 0.6105, 0.03495, 0.5078, 0.03294, 0.5052, 0.009404, 0.6128, 0.01347, 0.7051, 0.05927, 0.6105, 0.03495, 0.6128, 0.01347, 0.7118, 0.04072, 0.791, 0.1023, 0.7051, 0.05927, 0.7118, 0.04072, 0.8031, 0.08514, 0.8641, 0.1683, 0.791, 0.1023, 0.8031, 0.08514, 0.8819, 0.1546, 0.3358, 0.3051, 0.3513, 0.2788, 0.3681, 0.342, 0.3412, 0.3244, 0.3965, 0.4233, 0.4145, 0.4175, 0.4536, 0.4847, 0.4405, 0.4949, 0.2842, 0.06768, 0.2287, 0.0672, 0.2282, 0.04209, 0.2822, 0.04303, 0.1739, 0.06376, 0.2455, 0.1978, 0.1775, 0.192, 0.1127, 0.06699, 0.08226, 0.0777, 0.1525, 0.1901, 0.1117, 0.1888, 0.06235, 0.09218, 0.1525, 0.1901, 0.0966, 0.07133, 0.1127, 0.06699, 0.4206, 0.04396, 0.3813, 0.0537, 0.4144, 0.02083, 0.5078, 0.03294, 0.4206, 0.04396, 0.4144, 0.02083, 0.5052, 0.009404, 0.3813, 0.0537, 0.2842, 0.06768, 0.2822, 0.04303, 0.4144, 0.02083, 0.0966, 0.07133, 0.08226, 0.0777, 0.06683, 0.05518, 0.08654, 0.04813, 0.1127, 0.06699, 0.0966, 0.07133, 0.08654, 0.04813, 0.1065, 0.04361, 0.1102, 0.1929, 0.1455, 0.1945, 0.1433, 0.2172, 0.09969, 0.2083, 0.1127, 0.06699, 0.1775, 0.192, 0.1525, 0.1901, 0.1739, 0.06376, 0.1127, 0.06699, 0.1065, 0.04361, 0.1717, 0.0399, 0.5845, 0.5902, 0.5054, 0.5502, 0.515, 0.5347, 0.5904, 0.5676, 0.3283, 0.2506, 0.2455, 0.1978, 0.1739, 0.06376, 0.2287, 0.0672, 0.3314, 0.2584, 0.3455, 0.27, 0.3257, 0.2845, 0.3156, 0.2752, 0.05977, 0.09381, 0.1102, 0.1929, 0.09969, 0.2083, 0.03612, 0.08792, 0.4381, 0.4967, 0.4115, 0.4602, 0.3937, 0.4242, 0.3681, 0.342, 0.358, 0.4007, 0.343, 0.3416, 0.4066, 0.4583, 0.3895, 0.4641, 0.3772, 0.4441, 0.3937, 0.4242, 0.3513, 0.2788, 0.3358, 0.3051, 0.3297, 0.2909, 0.4816, 0.9489, 0.4449, 0.959, 0.4449, 0.8752, 0.4815, 0.8752, 0.5686, 0.922, 0.5871, 0.851, 0.5865, 0.9003, 0.5738, 0.9177, 0.5705, 0.8596, 0.5871, 0.851, 0.5686, 0.922, 0.09205, 0.5311, 0.1655, 0.3178, 0.1691, 0.3257, 0.1662, 0.5323, 0.2226, 0.3732, 0.2211, 0.3794, 0.1999, 0.3643, 0.2045, 0.3581, 0.2661, 0.3701, 0.2272, 0.3735, 0.2226, 0.3732, 0.2045, 0.3581, 0.2664, 0.327, 0.5054, 0.5502, 0.4405, 0.4949, 0.4536, 0.4847, 0.515, 0.5347, 0.1655, 0.3178, 0.09205, 0.5311, 0.09205, 0.3064, 0.2226, 0.3732, 0.2272, 0.3735, 0.2257, 0.3793, 0.2211, 0.3794, 0.2205, 0.5548, 0.2257, 0.3793, 0.2661, 0.3743, 0.2649, 0.5581, 0.2211, 0.3794, 0.1999, 0.5094, 0.1999, 0.3643, 0.2211, 0.3794, 0.216, 0.5544, 0.2017, 0.555, 0.1999, 0.5094, 0.2257, 0.3793, 0.2205, 0.5548, 0.216, 0.5544, 0.2211, 0.3794, 0.2257, 0.3793, 0.2272, 0.3735, 0.2661, 0.3701, 0.2257, 0.3793, 0.2661, 0.3701, 0.2661, 0.3743, 0.7869, 0.4681, 0.7459, 0.5231, 0.7216, 0.4978, 0.7582, 0.4541, 0.8043, 0.4103, 0.7869, 0.4681, 0.7582, 0.4541, 0.776, 0.4047, 0.8055, 0.3528, 0.8043, 0.4103, 0.776, 0.4047, 0.7782, 0.3547, 0.7889, 0.2982, 0.8055, 0.3528, 0.7782, 0.3547, 0.7641, 0.3073, 0.515, 0.5347, 0.4536, 0.4847, 0.4821, 0.4628, 0.5326, 0.5052, 0.7588, 0.2494, 0.7889, 0.2982, 0.7641, 0.3073, 0.7384, 0.2651, 0.5904, 0.5676, 0.515, 0.5347, 0.5326, 0.5052, 0.5959, 0.5301, 0.6794, 0.5657, 0.5904, 0.5676, 0.5959, 0.5301, 0.6655, 0.5281, 0.7459, 0.5231, 0.6794, 0.5657, 0.6655, 0.5281, 0.7216, 0.4978, 0.7384, 0.2651, 0.7641, 0.3073, 0.7392, 0.3167, 0.7176, 0.2812, 0.5959, 0.5301, 0.5326, 0.5052, 0.5495, 0.476, 0.6, 0.4949, 0.6655, 0.5281, 0.5959, 0.5301, 0.6, 0.4949, 0.6537, 0.4936, 0.7216, 0.4978, 0.6655, 0.5281, 0.6537, 0.4936, 0.6992, 0.4722, 0.7582, 0.4541, 0.7216, 0.4978, 0.6992, 0.4722, 0.7307, 0.4383, 0.776, 0.4047, 0.7582, 0.4541, 0.7307, 0.4383, 0.7473, 0.3982, 0.7782, 0.3547, 0.776, 0.4047, 0.7473, 0.3982, 0.7499, 0.3566, 0.7641, 0.3073, 0.7782, 0.3547, 0.7499, 0.3566, 0.7392, 0.3167, 0.5326, 0.5052, 0.4821, 0.4628, 0.5092, 0.4418, 0.5495, 0.476, 0.6537, 0.4936, 0.6, 0.4949, 0.604, 0.46, 0.6433, 0.4596, 0.6992, 0.4722, 0.6537, 0.4936, 0.6433, 0.4596, 0.6778, 0.4452, 0.7307, 0.4383, 0.6992, 0.4722, 0.6778, 0.4452, 0.703, 0.4207, 0.7473, 0.3982, 0.7307, 0.4383, 0.703, 0.4207, 0.717, 0.3904, 0.7499, 0.3566, 0.7473, 0.3982, 0.717, 0.3904, 0.7199, 0.3579, 0.7392, 0.3167, 0.7499, 0.3566, 0.7199, 0.3579, 0.7122, 0.3265, 0.5495, 0.476, 0.5092, 0.4418, 0.5365, 0.4207, 0.5666, 0.4462, 0.7176, 0.2812, 0.7392, 0.3167, 0.7122, 0.3265, 0.6952, 0.2984, 0.6, 0.4949, 0.5495, 0.476, 0.5666, 0.4462, 0.604, 0.46, 0.6778, 0.4452, 0.6433, 0.4596, 0.6328, 0.421, 0.6545, 0.413, 0.703, 0.4207, 0.6778, 0.4452, 0.6545, 0.413, 0.671, 0.3985, 0.717, 0.3904, 0.703, 0.4207, 0.671, 0.3985, 0.681, 0.3795, 0.7199, 0.3579, 0.717, 0.3904, 0.681, 0.3795, 0.6836, 0.3586, 0.7122, 0.3265, 0.7199, 0.3579, 0.6836, 0.3586, 0.6789, 0.3379, 0.5666, 0.4462, 0.5365, 0.4207, 0.5678, 0.3966, 0.5861, 0.4122, 0.6952, 0.2984, 0.7122, 0.3265, 0.6789, 0.3379, 0.6678, 0.3195, 0.604, 0.46, 0.5666, 0.4462, 0.5861, 0.4122, 0.6089, 0.4207, 0.6433, 0.4596, 0.604, 0.46, 0.6089, 0.4207, 0.6328, 0.421, 0.7459, 0.5231, 0.6966, 0.6003, 0.6794, 0.5657, 0.8374, 0.7791, 0.6691, 0.6488, 0.6558, 0.6251, 0.6618, 0.6443, 0.6411, 0.6555, 0.6336, 0.6442, 0.6527, 0.6287, 0.6478, 0.6184, 0.5845, 0.5902, 0.5904, 0.5676, 0.6794, 0.5657, 0.8641, 0.1683, 0.9171, 0.2498, 0.7889, 0.2982, 0.7588, 0.2494, 0.4381, 0.4967, 0.5038, 0.5526, 0.4703, 0.5289, 0.9171, 0.2498, 0.9438, 0.3385, 0.8055, 0.3528, 0.7889, 0.2982, 0.9438, 0.3385, 0.9494, 0.4313, 0.8043, 0.4103, 0.8055, 0.3528, 0.9494, 0.4313, 0.9303, 0.5271, 0.7869, 0.4681, 0.8043, 0.4103, 0.8828, 0.6402, 0.8484, 0.7274, 0.6966, 0.6003, 0.7459, 0.5231, 0.6691, 0.6488, 0.8374, 0.7791, 0.8297, 0.8306, 0.7061, 0.7363, 0.6966, 0.6003, 0.6558, 0.6251, 0.6794, 0.5657, 0.901, 0.6057, 0.8828, 0.6402, 0.7459, 0.5231, 0.9303, 0.5271, 0.901, 0.6057, 0.7459, 0.5231, 0.7869, 0.4681, 0.6895, 0.8297, 0.6657, 0.827, 0.6703, 0.7953, 0.6931, 0.7986, 0.8137, 0.8867, 0.6944, 0.8236, 0.6979, 0.8003, 0.7963, 0.9128, 0.8163, 0.9318, 0.7761, 0.9535, 0.775, 0.9303, 0.7772, 0.9283, 0.6527, 0.6287, 0.6336, 0.6442, 0.6278, 0.6392, 0.6449, 0.6216, 0.6931, 0.7986, 0.6703, 0.7953, 0.6741, 0.7349, 0.7005, 0.7336, 0.6145, 0.6306, 0.5958, 0.6216, 0.5833, 0.5931, 0.6449, 0.6216, 0.6944, 0.8236, 0.8059, 0.9008, 0.7963, 0.9128, 0.4713, 0.5338, 0.5038, 0.5526, 0.48, 0.564, 0.4619, 0.5484, 0.1147, 0.8658, 0.1146, 0.9285, 0.1005, 0.9242, 0.09885, 0.8599, 0.5958, 0.6216, 0.5785, 0.6165, 0.5833, 0.5931, 0.3347, 0.8753, 0.3347, 0.9744, 0.298, 0.9725, 0.2979, 0.8754, 0.8484, 0.7274, 0.8374, 0.7791, 0.6558, 0.6251, 0.6966, 0.6003, 0.2979, 0.8754, 0.298, 0.9725, 0.2612, 0.9673, 0.2612, 0.8754, 0.2612, 0.8754, 0.2612, 0.9673, 0.2245, 0.9592, 0.2245, 0.8754, 0.1579, 0.8755, 0.157, 0.9402, 0.1146, 0.9285, 0.1147, 0.8658, 0.08234, 0.8512, 0.08243, 0.9005, 0.06286, 0.8948, 0.06277, 0.8408, 0.1878, 0.8755, 0.1878, 0.9492, 0.157, 0.9402, 0.1579, 0.8755, 0.05252, 0.8926, 0.05123, 0.8379, 0.05687, 0.839, 0.05252, 0.8926, 0.05687, 0.839, 0.06277, 0.8408, 0.05123, 0.8379, 0.05252, 0.8926, 0.03907, 0.8903, 0.03927, 0.8373, 0.06277, 0.8408, 0.06286, 0.8948, 0.05252, 0.8926, 0.8374, 0.7791, 0.8632, 0.7847, 0.8538, 0.8376, 0.8297, 0.8306, 0.9494, 0.4313, 0.972, 0.4336, 0.954, 0.5343, 0.9303, 0.5271, 0.9438, 0.3385, 0.9643, 0.336, 0.972, 0.4336, 0.9494, 0.4313, 0.9171, 0.2498, 0.9373, 0.2421, 0.9643, 0.336, 0.9438, 0.3385, 0.8641, 0.1683, 0.8819, 0.1546, 0.9373, 0.2421, 0.9171, 0.2498, 0.5208, 0.5906, 0.5004, 0.5788, 0.5038, 0.5526, 0.5833, 0.5931, 0.5004, 0.5788, 0.48, 0.564, 0.5038, 0.5526, 0.8484, 0.7274, 0.8734, 0.7343, 0.8632, 0.7847, 0.8374, 0.7791, 0.7963, 0.9128, 0.7772, 0.9283, 0.6881, 0.8623, 0.6944, 0.8236, 0.6835, 0.8628, 0.6654, 0.8693, 0.6657, 0.827, 0.6895, 0.8297, 0.6496, 0.6736, 0.6411, 0.6555, 0.6618, 0.6443, 0.901, 0.6057, 0.9235, 0.6162, 0.8828, 0.6402, 0.9303, 0.5271, 0.954, 0.5343, 0.9235, 0.6162, 0.901, 0.6057, 0.8828, 0.6402, 0.9235, 0.6162, 0.8734, 0.7343, 0.8484, 0.7274, 0.8059, 0.9008, 0.8277, 0.915, 0.8163, 0.9318, 0.7963, 0.9128, 0.8137, 0.8867, 0.8365, 0.8974, 0.8277, 0.915, 0.8059, 0.9008, 0.775, 0.9303, 0.7761, 0.9535, 0.6654, 0.8693, 0.6835, 0.8628, 0.6944, 0.8236, 0.8137, 0.8867, 0.8059, 0.9008, 0.8297, 0.8306, 0.8538, 0.8376, 0.8365, 0.8974, 0.8137, 0.8867, 0.6558, 0.6251, 0.6478, 0.6184, 0.6794, 0.5657, 0.8297, 0.8306, 0.8137, 0.8867, 0.6979, 0.8003, 0.7061, 0.7363, 0.7005, 0.7336, 0.6741, 0.7349, 0.6496, 0.6736, 0.6618, 0.6443, 0.4381, 0.4967, 0.4315, 0.5018, 0.4115, 0.4602, 0.5038, 0.5526, 0.4713, 0.5338, 0.4703, 0.5289, 0.5833, 0.5931, 0.5785, 0.6165, 0.5208, 0.5906, 0.6449, 0.6216, 0.6278, 0.6392, 0.6145, 0.6306, 0.1878, 0.9492, 0.1878, 0.8755, 0.2245, 0.8754, 0.2245, 0.9592, 0.1005, 0.9242, 0.09473, 0.9181, 0.08243, 0.9005, 0.08234, 0.8512, 0.09885, 0.8599, 0.1005, 0.9242, 0.08234, 0.8512, 0.5871, 0.3003, 0.5972, 0.3347, 0.5686, 0.3127, 0.6089, 0.4207, 0.6112, 0.3859, 0.6326, 0.3848, 0.6328, 0.421, 0.6087, 0.295, 0.6165, 0.3276, 0.5972, 0.3347, 0.5871, 0.3003, 0.5861, 0.4122, 0.6112, 0.3859, 0.6089, 0.4207, 0.6789, 0.3379, 0.6486, 0.3507, 0.6366, 0.3339, 0.6678, 0.3195, 0.6308, 0.2969, 0.6165, 0.3276, 0.6087, 0.295, 0.5678, 0.3966, 0.5933, 0.3732, 0.6112, 0.3859, 0.5861, 0.4122, 0.6836, 0.3586, 0.6486, 0.3507, 0.6789, 0.3379, 0.6511, 0.3054, 0.6366, 0.3339, 0.6165, 0.3276, 0.6308, 0.2969, 0.5555, 0.3764, 0.5933, 0.3732, 0.5678, 0.3966, 0.681, 0.3795, 0.6472, 0.3707, 0.6486, 0.3507, 0.6836, 0.3586, 0.6678, 0.3195, 0.6366, 0.3339, 0.6511, 0.3054, 0.5514, 0.3535, 0.5877, 0.3528, 0.5933, 0.3732, 0.5555, 0.3764, 0.671, 0.3985, 0.6472, 0.3707, 0.681, 0.3795, 0.556, 0.3312, 0.5877, 0.3528, 0.5514, 0.3535, 0.6545, 0.413, 0.6326, 0.3848, 0.6472, 0.3707, 0.671, 0.3985, 0.5686, 0.3127, 0.5972, 0.3347, 0.5877, 0.3528, 0.556, 0.3312, 0.6328, 0.421, 0.6326, 0.3848, 0.6545, 0.413, 0.5972, 0.3347, 0.619, 0.3572, 0.5877, 0.3528, 0.5933, 0.3732, 0.619, 0.3572, 0.6112, 0.3859, 0.6486, 0.3507, 0.619, 0.3572, 0.6366, 0.3339, 0.6165, 0.3276, 0.619, 0.3572, 0.5972, 0.3347, 0.6326, 0.3848, 0.619, 0.3572, 0.6472, 0.3707, 0.6472, 0.3707, 0.619, 0.3572, 0.6486, 0.3507, 0.6366, 0.3339, 0.619, 0.3572, 0.6165, 0.3276, 0.6112, 0.3859, 0.619, 0.3572, 0.6326, 0.3848, 0.5877, 0.3528, 0.619, 0.3572, 0.5933, 0.3732, 0.3714, 0.3414, 0.3965, 0.4233, 0.3937, 0.4242, 0.3681, 0.342, 0.3965, 0.4233, 0.4405, 0.4949, 0.4381, 0.4967, 0.3937, 0.4242, 0.3314, 0.2584, 0.2472, 0.2038, 0.2455, 0.1978, 0.3283, 0.2506, 0.1102, 0.1929, 0.05977, 0.09381, 0.06235, 0.09218, 0.1117, 0.1888, 0.1785, 0.1974, 0.1455, 0.1945, 0.1525, 0.1901, 0.1775, 0.192, 0.1455, 0.1945, 0.1102, 0.1929, 0.1117, 0.1888, 0.1525, 0.1901, 0.3551, 0.2767, 0.3714, 0.3414, 0.3681, 0.342, 0.3513, 0.2788, 0.3455, 0.27, 0.3314, 0.2584, 0.3283, 0.2506, 0.35, 0.2678, 0.35, 0.2678, 0.3551, 0.2767, 0.3513, 0.2788, 0.3455, 0.27, 0.2472, 0.2038, 0.1785, 0.1974, 0.1775, 0.192, 0.2455, 0.1978, 0.5833, 0.5931, 0.5038, 0.5526, 0.5054, 0.5502, 0.5845, 0.5902, 0.5038, 0.5526, 0.4381, 0.4967, 0.4405, 0.4949, 0.5054, 0.5502, 0.6691, 0.6488, 0.7061, 0.7363, 0.7005, 0.7336, 0.6618, 0.6443, 0.6881, 0.8623, 0.7772, 0.9283, 0.775, 0.9303, 0.6835, 0.8628, 0.6979, 0.8003, 0.6944, 0.8236, 0.6895, 0.8297, 0.6931, 0.7986, 0.6944, 0.8236, 0.6881, 0.8623, 0.6835, 0.8628, 0.6895, 0.8297, 0.6449, 0.6216, 0.5833, 0.5931, 0.5845, 0.5902, 0.6478, 0.6184, 0.6558, 0.6251, 0.6691, 0.6488, 0.6618, 0.6443, 0.6527, 0.6287, 0.6527, 0.6287, 0.6449, 0.6216, 0.6478, 0.6184, 0.6558, 0.6251, 0.7061, 0.7363, 0.6979, 0.8003, 0.6931, 0.7986, 0.7005, 0.7336, 0.358, 0.4007, 0.3681, 0.342, 0.3937, 0.4242, 0.366, 0.4221])
me_mesh_helmet.use_remesh_preserve_volume = False
me_mesh_helmet.use_remesh_preserve_attributes = False
me_mesh_helmet.use_mirror_vertex_groups = False
me_mesh_helmet.update()
arm_arm_armor = bpy.data.armatures.new('arm_armor')  # bones are not reproduced

# ---- objects
ob_obj_visor = bpy.data.objects.new('obj_visor', me_mesh_visor)
ob_obj_helmet = bpy.data.objects.new('obj_helmet', me_mesh_helmet)
ob_arm_armor = bpy.data.objects.new('arm_armor', arm_arm_armor)

# ---- transforms, parenting, visibility, modifiers, constraints
ob_obj_visor.location = (0.0, 0.0, 0.0)
ob_obj_visor.lineart.crease_threshold = 0.0
ob_obj_visor.use_mesh_mirror_x = True
_vg = ob_obj_visor.vertex_groups.new(name='Group')
for _i, _w in zip([0, 1, 2, 3, 4, 5, 6, 7, 8, 9, 10, 11, 12, 13, 14, 15, 16, 17], [1.0, 1.0, 1.0, 1.0, 1.0, 1.0, 0.9999, 1.0, 1.0, 1.0, 1.0, 1.0, 1.0, 1.0, 1.0, 0.9999, 1.0, 1.0]): _vg.add([_i], _w, 'REPLACE')
_vg = ob_obj_visor.vertex_groups.new(name='Bone.001')
for _i, _w in zip([0, 1, 2, 3, 4, 5, 6, 7, 8, 9, 10, 11, 12, 13, 14, 15, 16, 17], [0.9993, 0.9999, 0.9998, 1.0, 1.0, 0.9999, 0.9969, 1.0, 1.0, 1.0, 0.9999, 0.9998, 1.0, 1.0, 0.9999, 0.9969, 1.0, 1.0]): _vg.add([_i], _w, 'REPLACE')
_m = ob_obj_visor.modifiers.new('Armature', 'ARMATURE')
_m.object = ob_arm_armor
_m = ob_obj_visor.modifiers.new('Auto Smooth', 'NODES')
_m.node_group = ng_auto_smooth
_gi = [s.identifier for s in ng_auto_smooth.interface.items_tree if s.item_type == 'SOCKET' and s.in_out == 'INPUT']
_m[_gi[1]] = 0.7313  # Angle
ob_obj_helmet.location = (0.0, 0.0, 0.0)
ob_obj_helmet.lineart.crease_threshold = 0.0
_vg = ob_obj_helmet.vertex_groups.new(name='Group')
_vg.add([0, 1, 2, 3, 4, 5, 6, 7, 8, 9, 10, 11, 12, 13, 14, 15, 16, 17, 18, 19, 20, 21, 22, 23, 24, 25, 26, 27, 28, 29, 30, 31, 32, 33, 34, 35, 36, 37, 38, 39, 40, 41, 42, 43, 44, 45, 46, 47, 48, 49, 50, 51, 52, 53, 54, 55, 56, 57, 58, 59, 60, 61, 62, 63, 64, 65, 66, 67, 68, 69, 70, 71, 72, 73, 74, 75, 76, 77, 78, 79, 80, 81, 82, 83, 84, 85, 86, 87, 88, 89, 90, 91, 92, 93, 94, 95, 96, 97, 98, 99, 100, 101, 102, 103, 104, 105, 106, 107, 108, 109, 110, 111, 112, 113, 114, 115, 116, 117, 118, 119, 120, 121, 122, 123, 124, 125, 126, 127, 128, 129, 130, 131, 132, 133, 134, 135, 136, 137, 138, 139, 140, 141, 142, 143, 144, 145, 146, 147, 148, 149, 150, 151, 152, 153, 154, 155, 156, 157, 158, 159, 160, 161, 162, 163, 164, 165, 166, 167, 168, 169, 170, 171, 172, 173, 174, 175, 176, 177, 178, 179, 180, 181, 182, 183, 184, 185, 186, 187, 188, 189, 190, 191, 192, 193, 194, 195, 196, 197, 198, 199, 200, 201, 202, 203, 204, 205, 206, 207, 208, 209, 210, 211, 212, 213, 214, 215, 216, 217, 218, 219, 220, 221, 222, 223, 224, 225, 226, 227, 228, 229, 230, 231, 232, 233, 234, 235, 236, 237, 238, 239, 240, 241, 242, 243, 244, 245, 246, 247, 248, 249, 250, 251, 252, 253, 254, 255, 256, 257, 258, 259, 260, 261, 262, 263, 264, 265, 266, 267, 268, 269, 270, 271, 272, 273, 274, 275, 276, 277, 278, 279, 280, 281, 282, 283, 284, 285, 286, 287, 288, 289, 290, 291, 292, 293, 294, 295, 296, 297, 298, 299, 300, 301, 302, 303, 304, 305, 306, 307, 308, 309, 310, 311, 312, 313, 314, 315, 316, 317, 318, 319, 320, 321, 322, 323, 324, 325, 326, 327, 328, 329, 330, 331, 332, 333, 334, 335, 336, 337, 338, 339, 340, 341, 342, 343, 344, 345, 346, 347, 348, 349, 350, 351, 352, 353, 354, 355, 356, 357, 358, 359, 360, 361, 362, 363, 364, 365, 366], 1.0, 'REPLACE')
_vg = ob_obj_helmet.vertex_groups.new(name='Bone.001')
for _i, _w in zip([0, 1, 2, 3, 4, 5, 6, 7, 8, 9, 10, 11, 12, 13, 14, 15, 16, 17, 18, 19, 20, 21, 22, 23, 24, 25, 26, 27, 28, 29, 30, 31, 32, 33, 34, 35, 36, 37, 38, 39, 40, 41, 42, 43, 44, 45, 46, 47, 48, 49, 50, 51, 52, 53, 54, 55, 56, 57, 58, 59, 60, 61, 62, 63, 64, 65, 66, 67, 68, 69, 70, 71, 72, 73, 74, 75, 76, 77, 78, 79, 80, 81, 82, 83, 84, 85, 86, 87, 88, 89, 90, 91, 92, 93, 94, 95, 96, 97, 98, 99, 100, 101, 102, 103, 104, 105, 106, 107, 108, 109, 110, 111, 112, 113, 114, 115, 116, 117, 118, 119, 120, 121, 122, 123, 124, 125, 126, 127, 128, 129, 130, 131, 132, 133, 134, 135, 136, 137, 138, 139, 140, 141, 142, 143, 144, 145, 146, 147, 148, 149, 150, 151, 152, 153, 154, 155, 156, 157, 158, 159, 160, 161, 162, 163, 164, 165, 166, 167, 168, 169, 170, 171, 172, 173, 174, 175, 176, 177, 178, 179, 180, 181, 182, 183, 184, 185, 186, 187, 188, 189, 190, 191, 192, 193, 194, 195, 196, 197, 198, 199, 200, 201, 202, 203, 204, 205, 206, 207, 208, 209, 210, 211, 212, 213, 214, 215, 216, 217, 218, 219, 220, 221, 222, 223, 224, 225, 226, 227, 228, 229, 230, 231, 232, 233, 234, 235, 236, 237, 238, 239, 240, 241, 242, 243, 244, 245, 246, 247, 248, 249, 250, 251, 252, 253, 254, 255, 256, 257, 258, 259, 260, 261, 262, 263, 264, 265, 266, 267, 268, 269, 270, 271, 272, 273, 274, 275, 276, 277, 278, 279, 280, 281, 282, 283, 284, 285, 286, 287, 288, 289, 290, 291, 292, 293, 294, 295, 296, 297, 298, 299, 300, 301, 302, 303, 304, 305, 306, 307, 308, 309, 310, 311, 312, 313, 314, 315, 316, 317, 318, 319, 320, 321, 322, 323, 324, 325, 326, 327, 328, 329, 330, 331, 332, 333, 334, 335, 336, 337, 338, 339, 340, 341, 342, 343, 344, 345, 346, 347, 348, 349, 350, 351, 352, 353, 354, 355, 356, 357, 358, 359, 360, 361, 362, 363, 364, 365, 366], [1.0, 1.0, 1.0, 1.0, 1.0, 1.0, 1.0, 1.0, 1.0, 1.0, 1.0, 1.0, 1.0, 1.0, 1.0, 1.0, 1.0, 1.0, 1.0, 1.0, 1.0, 1.0, 1.0, 1.0, 1.0, 0.9995, 1.0, 1.0, 1.0, 1.0, 1.0, 1.0, 1.0, 1.0, 1.0, 1.0, 0.9999, 1.0, 1.0, 1.0, 1.0, 1.0, 1.0, 1.0, 1.0, 1.0, 1.0, 1.0, 1.0, 1.0, 1.0, 1.0, 1.0, 1.0, 1.0, 1.0, 1.0, 1.0, 1.0, 1.0, 1.0, 1.0, 1.0, 1.0, 1.0, 1.0, 1.0, 1.0, 1.0, 0.999, 1.0, 1.0, 1.0, 1.0, 1.0, 1.0, 1.0, 0.9982, 1.0, 1.0, 1.0, 1.0, 1.0, 1.0, 1.0, 1.0, 1.0, 0.9999, 1.0, 1.0, 1.0, 1.0, 1.0, 1.0, 1.0, 1.0, 1.0, 1.0, 1.0, 1.0, 1.0, 1.0, 1.0, 1.0, 1.0, 1.0, 1.0, 1.0, 1.0, 1.0, 1.0, 1.0, 1.0, 1.0, 1.0, 1.0, 1.0, 1.0, 1.0, 1.0, 1.0, 1.0, 1.0, 1.0, 1.0, 1.0, 1.0, 0.9999, 1.0, 1.0, 1.0, 1.0, 1.0, 1.0, 1.0, 1.0, 1.0, 1.0, 1.0, 1.0, 1.0, 1.0, 1.0, 1.0, 1.0, 1.0, 1.0, 1.0, 1.0, 1.0, 1.0, 1.0, 1.0, 1.0, 1.0, 1.0, 1.0, 1.0, 1.0, 1.0, 1.0, 1.0, 1.0, 1.0, 1.0, 1.0, 1.0, 1.0, 1.0, 1.0, 1.0, 1.0, 1.0, 1.0, 1.0, 1.0, 1.0, 1.0, 1.0, 1.0, 1.0, 1.0, 1.0, 1.0, 1.0, 1.0, 1.0, 1.0, 1.0, 1.0, 1.0, 1.0, 1.0, 1.0, 1.0, 1.0, 1.0, 1.0, 1.0, 1.0, 1.0, 1.0, 1.0, 1.0, 1.0, 1.0, 1.0, 1.0, 1.0, 1.0, 1.0, 1.0, 1.0, 1.0, 1.0, 1.0, 1.0, 1.0, 1.0, 1.0, 1.0, 1.0, 1.0, 1.0, 1.0, 1.0, 1.0, 1.0, 1.0, 1.0, 1.0, 1.0, 1.0, 1.0, 1.0, 1.0, 1.0, 1.0, 1.0, 1.0, 1.0, 1.0, 1.0, 1.0, 1.0, 1.0, 1.0, 1.0, 1.0, 1.0, 1.0, 1.0, 1.0, 1.0, 1.0, 1.0, 1.0, 1.0, 1.0, 1.0, 1.0, 1.0, 1.0, 1.0, 1.0, 1.0, 1.0, 1.0, 0.9995, 1.0, 1.0, 1.0, 1.0, 1.0, 0.999, 1.0, 1.0, 1.0, 1.0, 1.0, 1.0, 0.9982, 1.0, 1.0, 1.0, 1.0, 1.0, 1.0, 1.0, 1.0, 0.9999, 1.0, 1.0, 1.0, 1.0, 1.0, 1.0, 1.0, 1.0, 1.0, 0.9999, 1.0, 1.0, 1.0, 1.0, 1.0, 1.0, 1.0, 1.0, 1.0, 1.0, 1.0, 1.0, 1.0, 1.0, 1.0, 1.0, 1.0, 1.0, 1.0, 1.0, 1.0, 1.0, 1.0, 1.0, 1.0, 1.0, 1.0, 1.0, 1.0, 1.0, 1.0, 1.0, 1.0, 1.0, 1.0, 1.0, 1.0, 1.0, 1.0, 1.0, 1.0, 1.0, 1.0, 1.0, 1.0, 1.0, 1.0, 1.0, 1.0, 1.0, 1.0, 1.0, 1.0, 1.0, 1.0, 1.0, 1.0, 1.0, 1.0, 1.0, 1.0, 1.0, 1.0, 1.0, 1.0, 1.0]): _vg.add([_i], _w, 'REPLACE')
_m = ob_obj_helmet.modifiers.new('Armature', 'ARMATURE')
_m.object = ob_arm_armor
_m = ob_obj_helmet.modifiers.new('Auto Smooth', 'NODES')
_m.node_group = ng_auto_smooth
_gi = [s.identifier for s in ng_auto_smooth.interface.items_tree if s.item_type == 'SOCKET' and s.in_out == 'INPUT']
_m[_gi[1]] = 0.7313  # Angle
ob_arm_armor.location = (0.0, 0.0, 0.0)
ob_arm_armor.lineart.crease_threshold = 0.0

# ---- collection membership
col_collection_1.objects.link(ob_obj_visor)
col_collection_2.objects.link(ob_obj_helmet)
col_collection_3.objects.link(ob_arm_armor)

# ---- scene / render settings (as saved in the file)
scene.frame_start = 1; scene.frame_end = 250; scene.frame_set(0)
scene.render.engine = 'CYCLES'
scene.render.resolution_percentage = 50
scene.render.dither_intensity = 0.0
scene.cycles.use_denoising = False
scene.cycles.samples = 128
scene.cycles.sampling_pattern = 'TABULATED_SOBOL'
scene.cycles.light_sampling_threshold = 0.0
scene.cycles.use_adaptive_sampling = False
scene.cycles.use_light_tree = False
scene.cycles.blur_glossy = 0.0
scene.cycles.sample_clamp_indirect = 0.0
scene.view_settings.view_transform = 'Standard'
bpy.context.view_layer.update()

# ---- added for rendering (the .blend has no active camera and no usable light): camera, sun
cam_auto = bpy.data.cameras.new('AutoCamera')
cam_auto.lens = 50.0
cam_auto.sensor_width = 36.0
cam_auto.clip_end = 1000.0
ob_auto_camera = bpy.data.objects.new('AutoCamera', cam_auto)
scene.collection.objects.link(ob_auto_camera)
ob_auto_camera.location = (4.72664, -5.54277, 5.04949)
ob_auto_camera.rotation_euler = (1.09748, -7.21219e-08, 0.694738)
scene.camera = ob_auto_camera
light_auto_sun = bpy.data.lights.new('AutoSun', 'SUN')
light_auto_sun.energy = 3.0
light_auto_sun.angle = 0.0523599
ob_auto_sun = bpy.data.objects.new('AutoSun', light_auto_sun)
scene.collection.objects.link(ob_auto_sun)
ob_auto_sun.rotation_euler = (0.872665, 0.174533, 0.523599)
bpy.context.view_layer.update()
